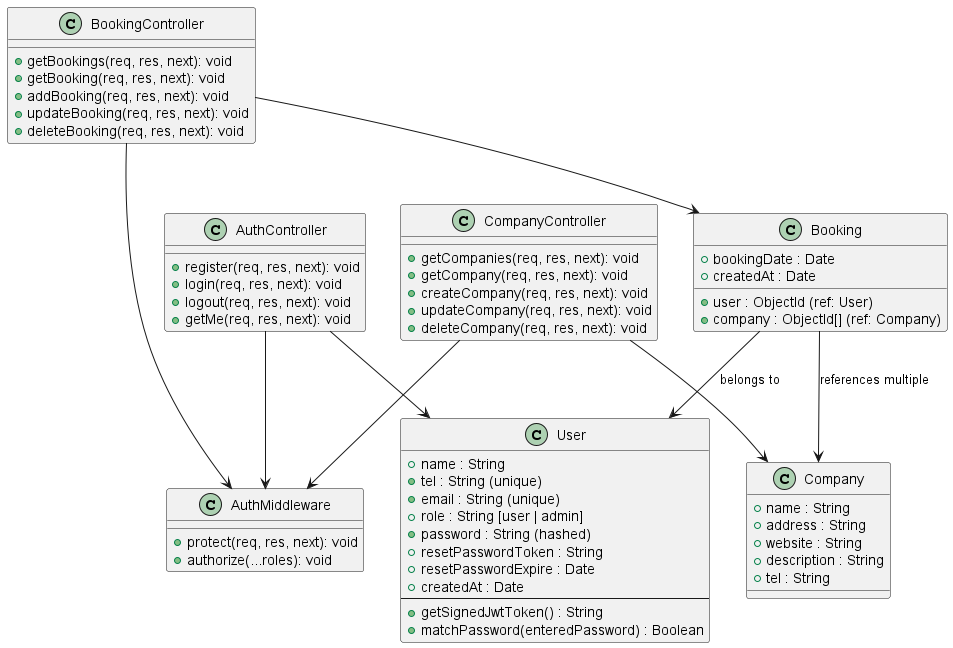

The diagram above was rendered by PlantUML. Its source (embedded in the PNG):
@startuml

    class AuthController {
        + register(req, res, next): void
        + login(req, res, next): void
        + logout(req, res, next): void
        + getMe(req, res, next): void
    }

    class CompanyController {
        + getCompanies(req, res, next): void
        + getCompany(req, res, next): void
        + createCompany(req, res, next): void
        + updateCompany(req, res, next): void
        + deleteCompany(req, res, next): void
    }

    class BookingController {
        + getBookings(req, res, next): void
        + getBooking(req, res, next): void
        + addBooking(req, res, next): void
        + updateBooking(req, res, next): void
        + deleteBooking(req, res, next): void
    }


    class AuthMiddleware {
        + protect(req, res, next): void
        + authorize(...roles): void
    }


    class User {
        + name : String
        + tel : String (unique)
        + email : String (unique)
        + role : String [user | admin]
        + password : String (hashed)
        + resetPasswordToken : String
        + resetPasswordExpire : Date
        + createdAt : Date
        --
        + getSignedJwtToken() : String
        + matchPassword(enteredPassword) : Boolean
    }

    class Company {
        + name : String
        + address : String
        + website : String
        + description : String
        + tel : String
    }

    class Booking {
        + bookingDate : Date
        + user : ObjectId (ref: User)
        + company : ObjectId[] (ref: Company)
        + createdAt : Date
    }

AuthController --> AuthMiddleware
CompanyController --> Company
BookingController --> Booking
CompanyController --> AuthMiddleware 
BookingController --> AuthMiddleware
AuthController --> User
Booking --> User : "belongs to"
Booking --> Company : "references multiple"

@enduml